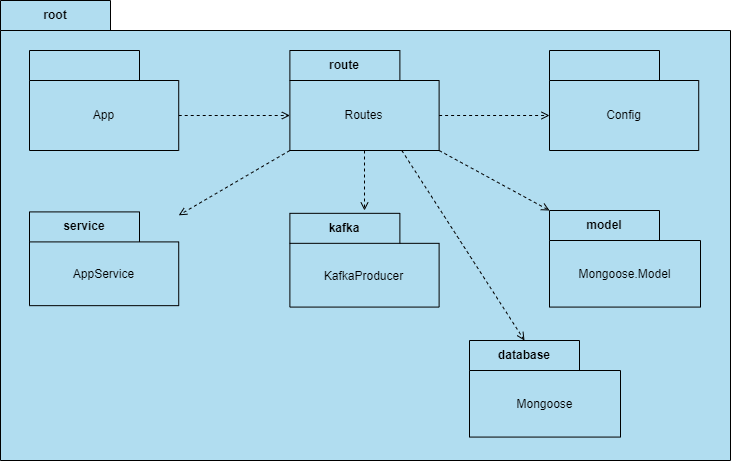

The diagram above was exported from draw.io. Its source (the exported page's mxGraphModel, read from the mxfile embedded in the PNG):
<mxGraphModel dx="-220" dy="764" grid="1" gridSize="10" guides="1" tooltips="1" connect="1" arrows="1" fold="1" page="1" pageScale="1" pageWidth="827" pageHeight="1169" background="none" math="0" shadow="0">
  <root>
    <mxCell id="0" />
    <mxCell id="1" parent="0" />
    <mxCell id="wRR1Uj6syd41ZtCw54oC-5" value="root" style="shape=folder;fontStyle=1;tabWidth=110;tabHeight=30;tabPosition=left;html=1;boundedLbl=1;labelInHeader=1;container=1;collapsible=0;whiteSpace=wrap;fillColor=#b1ddf0;strokeColor=#000000;" parent="1" vertex="1">
      <mxGeometry x="1703" y="40" width="730" height="460" as="geometry" />
    </mxCell>
    <mxCell id="wRR1Uj6syd41ZtCw54oC-6" value="" style="html=1;strokeColor=none;resizeWidth=1;resizeHeight=1;fillColor=none;part=1;connectable=0;allowArrows=0;deletable=0;whiteSpace=wrap;" parent="wRR1Uj6syd41ZtCw54oC-5" vertex="1">
      <mxGeometry width="677.2289156626506" height="322" relative="1" as="geometry">
        <mxPoint y="30" as="offset" />
      </mxGeometry>
    </mxCell>
    <mxCell id="J0qyklMaHf7GAiVy9H4K-2" style="rounded=0;orthogonalLoop=1;jettySize=auto;html=1;exitX=0;exitY=0;exitDx=0;exitDy=100;exitPerimeter=0;endArrow=open;endFill=0;dashed=1;" edge="1" parent="1" source="wRR1Uj6syd41ZtCw54oC-17" target="wRR1Uj6syd41ZtCw54oC-19">
      <mxGeometry relative="1" as="geometry" />
    </mxCell>
    <mxCell id="J0qyklMaHf7GAiVy9H4K-3" style="rounded=0;orthogonalLoop=1;jettySize=auto;html=1;exitX=0.5;exitY=1;exitDx=0;exitDy=0;exitPerimeter=0;endArrow=open;endFill=0;dashed=1;" edge="1" parent="1" source="wRR1Uj6syd41ZtCw54oC-17">
      <mxGeometry relative="1" as="geometry">
        <mxPoint x="2067" y="250" as="targetPoint" />
      </mxGeometry>
    </mxCell>
    <mxCell id="J0qyklMaHf7GAiVy9H4K-4" style="rounded=0;orthogonalLoop=1;jettySize=auto;html=1;exitX=0.75;exitY=1;exitDx=0;exitDy=0;exitPerimeter=0;entryX=0;entryY=0;entryDx=55;entryDy=0;entryPerimeter=0;endArrow=open;endFill=0;dashed=1;" edge="1" parent="1" source="wRR1Uj6syd41ZtCw54oC-17" target="wRR1Uj6syd41ZtCw54oC-11">
      <mxGeometry relative="1" as="geometry" />
    </mxCell>
    <mxCell id="J0qyklMaHf7GAiVy9H4K-6" style="rounded=0;orthogonalLoop=1;jettySize=auto;html=1;exitX=0;exitY=0;exitDx=149.22;exitDy=65;exitPerimeter=0;entryX=0;entryY=0;entryDx=0;entryDy=65;entryPerimeter=0;endArrow=open;endFill=0;dashed=1;" edge="1" parent="1" source="wRR1Uj6syd41ZtCw54oC-17" target="wRR1Uj6syd41ZtCw54oC-62">
      <mxGeometry relative="1" as="geometry" />
    </mxCell>
    <mxCell id="J0qyklMaHf7GAiVy9H4K-7" style="rounded=0;orthogonalLoop=1;jettySize=auto;html=1;exitX=0;exitY=0;exitDx=149.22;exitDy=100;exitPerimeter=0;entryX=0;entryY=0;entryDx=0;entryDy=0;entryPerimeter=0;endArrow=open;endFill=0;dashed=1;" edge="1" parent="1" source="wRR1Uj6syd41ZtCw54oC-17" target="wRR1Uj6syd41ZtCw54oC-13">
      <mxGeometry relative="1" as="geometry" />
    </mxCell>
    <mxCell id="wRR1Uj6syd41ZtCw54oC-17" value="route" style="shape=folder;fontStyle=1;tabWidth=110;tabHeight=30;tabPosition=left;html=1;boundedLbl=1;labelInHeader=1;container=1;collapsible=0;whiteSpace=wrap;fillColor=#b1ddf0;strokeColor=#000000;" parent="1" vertex="1">
      <mxGeometry x="1992.3900000000003" y="90" width="149.22" height="100" as="geometry" />
    </mxCell>
    <mxCell id="wRR1Uj6syd41ZtCw54oC-18" value="Routes" style="html=1;strokeColor=none;resizeWidth=1;resizeHeight=1;fillColor=none;part=1;connectable=0;allowArrows=0;deletable=0;whiteSpace=wrap;" parent="wRR1Uj6syd41ZtCw54oC-17" vertex="1">
      <mxGeometry width="149.22" height="70.00000000000001" relative="1" as="geometry">
        <mxPoint y="30" as="offset" />
      </mxGeometry>
    </mxCell>
    <mxCell id="wRR1Uj6syd41ZtCw54oC-13" value="model" style="shape=folder;fontStyle=1;tabWidth=110;tabHeight=30;tabPosition=left;html=1;boundedLbl=1;labelInHeader=1;container=1;collapsible=0;whiteSpace=wrap;fillColor=#b1ddf0;strokeColor=#000000;" parent="1" vertex="1">
      <mxGeometry x="2252" y="250" width="151" height="96.58" as="geometry" />
    </mxCell>
    <mxCell id="wRR1Uj6syd41ZtCw54oC-14" value="Mongoose.Model" style="html=1;strokeColor=none;resizeWidth=1;resizeHeight=1;fillColor=none;part=1;connectable=0;allowArrows=0;deletable=0;whiteSpace=wrap;" parent="wRR1Uj6syd41ZtCw54oC-13" vertex="1">
      <mxGeometry width="151" height="67.606" relative="1" as="geometry">
        <mxPoint y="30" as="offset" />
      </mxGeometry>
    </mxCell>
    <mxCell id="wRR1Uj6syd41ZtCw54oC-11" value="database" style="shape=folder;fontStyle=1;tabWidth=110;tabHeight=30;tabPosition=left;html=1;boundedLbl=1;labelInHeader=1;container=1;collapsible=0;whiteSpace=wrap;fillColor=#b1ddf0;strokeColor=#000000;" parent="1" vertex="1">
      <mxGeometry x="2172" y="380" width="151" height="96.57" as="geometry" />
    </mxCell>
    <mxCell id="wRR1Uj6syd41ZtCw54oC-12" value="Mongoose" style="html=1;strokeColor=none;resizeWidth=1;resizeHeight=1;fillColor=none;part=1;connectable=0;allowArrows=0;deletable=0;whiteSpace=wrap;" parent="wRR1Uj6syd41ZtCw54oC-11" vertex="1">
      <mxGeometry width="150.99999999999997" height="67.59900000000002" relative="1" as="geometry">
        <mxPoint y="30" as="offset" />
      </mxGeometry>
    </mxCell>
    <mxCell id="wRR1Uj6syd41ZtCw54oC-19" value="service" style="shape=folder;fontStyle=1;tabWidth=110;tabHeight=30;tabPosition=left;html=1;boundedLbl=1;labelInHeader=1;container=1;collapsible=0;whiteSpace=wrap;fillColor=#b1ddf0;strokeColor=#000000;" parent="1" vertex="1">
      <mxGeometry x="1732" y="251.40999999999997" width="149.22" height="93.75" as="geometry" />
    </mxCell>
    <mxCell id="wRR1Uj6syd41ZtCw54oC-20" value="AppService" style="html=1;strokeColor=none;resizeWidth=1;resizeHeight=1;fillColor=none;part=1;connectable=0;allowArrows=0;deletable=0;whiteSpace=wrap;" parent="wRR1Uj6syd41ZtCw54oC-19" vertex="1">
      <mxGeometry width="149.22" height="65.62500000000001" relative="1" as="geometry">
        <mxPoint y="30" as="offset" />
      </mxGeometry>
    </mxCell>
    <mxCell id="wRR1Uj6syd41ZtCw54oC-29" value="kafka" style="shape=folder;fontStyle=1;tabWidth=110;tabHeight=30;tabPosition=left;html=1;boundedLbl=1;labelInHeader=1;container=1;collapsible=0;whiteSpace=wrap;fillColor=#b1ddf0;strokeColor=#000000;" parent="1" vertex="1">
      <mxGeometry x="1992.3899999999999" y="252.82999999999998" width="149.22" height="93.75" as="geometry" />
    </mxCell>
    <mxCell id="wRR1Uj6syd41ZtCw54oC-30" value="KafkaProducer" style="html=1;strokeColor=none;resizeWidth=1;resizeHeight=1;fillColor=none;part=1;connectable=0;allowArrows=0;deletable=0;whiteSpace=wrap;" parent="wRR1Uj6syd41ZtCw54oC-29" vertex="1">
      <mxGeometry width="149.22" height="65.62500000000001" relative="1" as="geometry">
        <mxPoint y="30" as="offset" />
      </mxGeometry>
    </mxCell>
    <mxCell id="J0qyklMaHf7GAiVy9H4K-5" style="rounded=0;orthogonalLoop=1;jettySize=auto;html=1;exitX=0;exitY=0;exitDx=149.22;exitDy=65;exitPerimeter=0;entryX=0;entryY=0;entryDx=0;entryDy=65;entryPerimeter=0;endArrow=open;endFill=0;dashed=1;" edge="1" parent="1" source="wRR1Uj6syd41ZtCw54oC-64" target="wRR1Uj6syd41ZtCw54oC-17">
      <mxGeometry relative="1" as="geometry" />
    </mxCell>
    <mxCell id="wRR1Uj6syd41ZtCw54oC-64" value="" style="shape=folder;fontStyle=1;tabWidth=110;tabHeight=30;tabPosition=left;html=1;boundedLbl=1;labelInHeader=1;container=1;collapsible=0;whiteSpace=wrap;fillColor=#b1ddf0;strokeColor=#000000;" parent="1" vertex="1">
      <mxGeometry x="1732.0000000000002" y="90" width="149.22" height="100" as="geometry" />
    </mxCell>
    <mxCell id="wRR1Uj6syd41ZtCw54oC-65" value="App" style="html=1;strokeColor=none;resizeWidth=1;resizeHeight=1;fillColor=none;part=1;connectable=0;allowArrows=0;deletable=0;whiteSpace=wrap;" parent="wRR1Uj6syd41ZtCw54oC-64" vertex="1">
      <mxGeometry width="149.22" height="70.00000000000001" relative="1" as="geometry">
        <mxPoint y="30" as="offset" />
      </mxGeometry>
    </mxCell>
    <mxCell id="wRR1Uj6syd41ZtCw54oC-62" value="" style="shape=folder;fontStyle=1;tabWidth=110;tabHeight=30;tabPosition=left;html=1;boundedLbl=1;labelInHeader=1;container=1;collapsible=0;whiteSpace=wrap;fillColor=#b1ddf0;strokeColor=#000000;" parent="1" vertex="1">
      <mxGeometry x="2252" y="90" width="149.22" height="100" as="geometry" />
    </mxCell>
    <mxCell id="wRR1Uj6syd41ZtCw54oC-63" value="Config" style="html=1;strokeColor=none;resizeWidth=1;resizeHeight=1;fillColor=none;part=1;connectable=0;allowArrows=0;deletable=0;whiteSpace=wrap;" parent="wRR1Uj6syd41ZtCw54oC-62" vertex="1">
      <mxGeometry width="149.22" height="70.00000000000001" relative="1" as="geometry">
        <mxPoint y="30" as="offset" />
      </mxGeometry>
    </mxCell>
  </root>
</mxGraphModel>